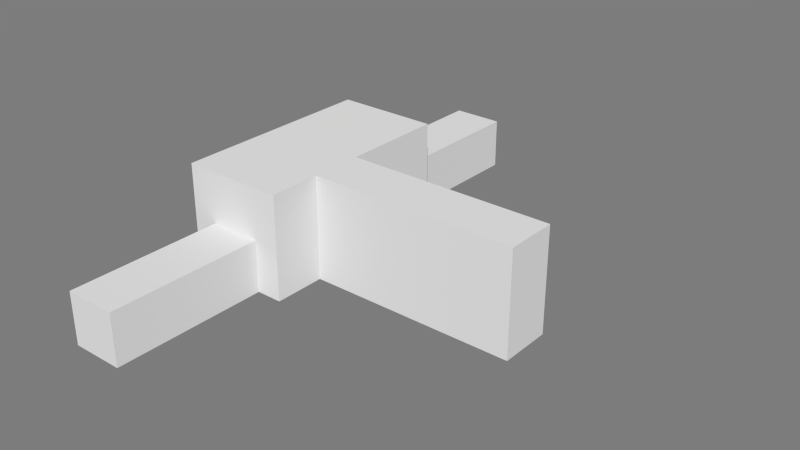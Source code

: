 # Source: PuzzleRoute.blend  (saved by Blender 2.66.1; exported with 4.5.12 LTS)
import bpy
from mathutils import Matrix  # noqa: F401  (used for matrix-valued properties, if any)

bpy.ops.wm.read_factory_settings(use_empty=True)
scene = bpy.context.scene
scene.name = 'Scene'

# ---- collections
col_collection_10 = bpy.data.collections.new('Collection 10'); scene.collection.children.link(col_collection_10)

# ---- materials (node trees are filled in below, after node groups)
mat_room = bpy.data.materials.new('Room')
mat_room.alpha_threshold = 0.0
mat_room.use_transparent_shadow = False
mat_room.diffuse_color = (0.7874, 0.7874, 0.7874, 1.0)
mat_room.roughness = 0.5
mat_room.specular_intensity = 0.0
mat_room.line_color = (0.0, 0.0, 0.0, 1.0)
mat_pressureplate = bpy.data.materials.new('PressurePlate')
mat_pressureplate.alpha_threshold = 0.0
mat_pressureplate.use_transparent_shadow = False
mat_pressureplate.diffuse_color = (0.0, 0.0, 0.0, 1.0)
mat_pressureplate.specular_color = (0.0, 0.0, 0.0)
mat_pressureplate.roughness = 0.5
mat_pressureplate.line_color = (0.0, 0.0, 0.0, 1.0)
mat_pressureplate_001 = bpy.data.materials.new('PressurePlate.001')
mat_pressureplate_001.alpha_threshold = 0.0
mat_pressureplate_001.use_transparent_shadow = False
mat_pressureplate_001.diffuse_color = (0.0, 0.0, 0.0, 1.0)
mat_pressureplate_001.specular_color = (0.0, 0.0, 0.0)
mat_pressureplate_001.roughness = 0.5
mat_pressureplate_001.line_color = (0.0, 0.0, 0.0, 1.0)

# ---- material node trees

# ---- world
world_world = bpy.data.worlds.new('World'); scene.world = world_world
world_world.color = (0.2016, 0.2016, 0.2016)
world_world.use_sun_shadow = False
world_world.sun_shadow_jitter_overblur = 0.0
world_world.cycles.sampling_method = 'MANUAL'
world_world.cycles.sample_map_resolution = 256

# ---- meshes
me_room = bpy.data.meshes.new('Room')
me_room.from_pydata([(-1.0, -1.0, 0.0), (1.0, -1.0, 0.0), (-1.0, 1.0, 0.0), (1.0, 1.0, 0.0), (-1.0, -1.0, 2.0), (1.0, -1.0, 2.0), (-1.0, 1.0, 2.0), (1.0, 1.0, 2.0), (1.0, -0.125, 0.0), (1.0, -0.375, 0.0), (1.0, -0.125, 0.9), (1.0, -0.375, 0.9), (0.25, 1.0, 0.0), (-0.25, 1.0, 0.0), (0.25, 1.0, 0.9), (-0.25, 1.0, 0.9), (-0.25, -1.0, 0.0), (0.25, -1.0, 0.0), (-0.25, -1.0, 0.9), (0.25, -1.0, 0.9)], [], [(0, 16, 17, 1, 8, 9, 3, 12, 13, 2), (4, 6, 7, 5), (2, 6, 4, 0), (1, 5, 11, 9), (7, 10, 11, 5), (7, 3, 8, 10), (13, 15, 6, 2), (7, 6, 15, 14), (7, 14, 12, 3), (17, 19, 5, 1), (4, 5, 19, 18), (4, 18, 16, 0)])
me_room.materials.append(mat_room)
me_room.use_remesh_preserve_volume = False
me_room.use_remesh_preserve_attributes = False
me_room.use_mirror_vertex_groups = False
me_room.update()
me_pressureplate2 = bpy.data.meshes.new('PressurePlate2')
me_pressureplate2.from_pydata([(1.0, -1.0, 0.0), (-1.0, -1.0, 0.0), (1.0, 1.0, 0.0), (-1.0, 1.0, 0.0)], [], [(1, 0, 2, 3)])
me_pressureplate2.materials.append(mat_pressureplate)
me_pressureplate2.use_remesh_preserve_volume = False
me_pressureplate2.use_remesh_preserve_attributes = False
me_pressureplate2.use_mirror_vertex_groups = False
me_pressureplate2.update()
me_pressureplate1 = bpy.data.meshes.new('PressurePlate1')
me_pressureplate1.from_pydata([(1.0, -1.0, 0.0), (-1.0, -1.0, 0.0), (1.0, 1.0, 0.0), (-1.0, 1.0, 0.0)], [], [(1, 0, 2, 3)])
me_pressureplate1.materials.append(mat_pressureplate_001)
me_pressureplate1.use_remesh_preserve_volume = False
me_pressureplate1.use_remesh_preserve_attributes = False
me_pressureplate1.use_mirror_vertex_groups = False
me_pressureplate1.update()
me_corridor1 = bpy.data.meshes.new('Corridor1')
me_corridor1.from_pydata([(-1.0, -1.0, 0.0), (1.0, -1.0, 0.0), (-1.0, 1.0, 0.0), (1.0, 1.0, 0.0), (-1.0, -1.0, 1.0), (1.0, -1.0, 1.0), (-1.0, 1.0, 1.0), (1.0, 1.0, 1.0), (1.0, -0.5, 0.0), (1.0, 0.5, 0.0), (1.0, -0.5, 0.9), (1.0, 0.5, 0.9)], [], [(0, 1, 8, 9, 3, 2), (4, 6, 7, 5), (3, 7, 6, 2), (0, 4, 5, 1), (2, 6, 4, 0), (9, 11, 7, 3), (5, 7, 11, 10), (5, 10, 8, 1)])
me_corridor1.materials.append(mat_room)
me_corridor1.use_remesh_preserve_volume = False
me_corridor1.use_remesh_preserve_attributes = False
me_corridor1.use_mirror_vertex_groups = False
me_corridor1.update()
me_corridor2 = bpy.data.meshes.new('Corridor2')
me_corridor2.from_pydata([(-1.0, -1.0, 0.0), (1.0, -1.0, 0.0), (-1.0, 1.0, 0.0), (1.0, 1.0, 0.0), (-1.0, -1.0, 1.0), (1.0, -1.0, 1.0), (-1.0, 1.0, 1.0), (1.0, 1.0, 1.0), (1.0, -0.5, 0.0), (1.0, 0.5, 0.0), (1.0, -0.5, 0.9), (1.0, 0.5, 0.9)], [], [(0, 1, 8, 9, 3, 2), (4, 6, 7, 5), (3, 7, 6, 2), (0, 4, 5, 1), (2, 6, 4, 0), (9, 11, 7, 3), (5, 7, 11, 10), (5, 10, 8, 1)])
me_corridor2.materials.append(mat_room)
me_corridor2.use_remesh_preserve_volume = False
me_corridor2.use_remesh_preserve_attributes = False
me_corridor2.use_mirror_vertex_groups = False
me_corridor2.update()
me_tallcorridor2 = bpy.data.meshes.new('TallCorridor2')
me_tallcorridor2.from_pydata([(-1.0, -1.0, 0.0), (1.0, -1.0, 0.0), (-1.0, 1.0, 0.0), (1.0, 1.0, 0.0), (-1.0, -1.0, 2.0), (1.0, -1.0, 2.0), (-1.0, 1.0, 2.0), (1.0, 1.0, 2.0), (1.0, -0.5, 0.0), (1.0, 0.5, 0.0), (1.0, -0.5, 0.9), (1.0, 0.5, 0.9)], [(9, 8)], [(2, 0, 1, 3), (4, 6, 7, 5), (3, 7, 6, 2), (0, 4, 5, 1), (9, 11, 7, 3), (5, 7, 11, 10), (5, 10, 8, 1), (0, 2, 6, 4)])
me_tallcorridor2.materials.append(mat_room)
me_tallcorridor2.use_remesh_preserve_volume = False
me_tallcorridor2.use_remesh_preserve_attributes = False
me_tallcorridor2.use_mirror_vertex_groups = False
me_tallcorridor2.update()
me_tallcorridor1 = bpy.data.meshes.new('TallCorridor1')
me_tallcorridor1.from_pydata([(-1.0, -1.0, 0.0), (1.0, -1.0, 0.0), (-1.0, 1.0, 0.0), (1.0, 1.0, 0.0), (-1.0, -1.0, 2.0), (1.0, -1.0, 2.0), (-1.0, 1.0, 2.0), (1.0, 1.0, 2.0), (1.0, -0.5, 0.0), (1.0, 0.5, 0.0), (1.0, -0.5, 0.9), (1.0, 0.5, 0.9), (-1.0, 0.5, 0.0), (-1.0, -0.5, 0.0), (-1.0, 0.5, 0.9), (-1.0, -0.5, 0.9)], [], [(0, 1, 8, 9, 3, 2, 12, 13), (4, 6, 7, 5), (3, 7, 6, 2), (0, 4, 5, 1), (9, 11, 7, 3), (5, 7, 11, 10), (5, 10, 8, 1), (13, 15, 4, 0), (6, 4, 15, 14), (6, 14, 12, 2)])
me_tallcorridor1.materials.append(mat_room)
me_tallcorridor1.use_remesh_preserve_volume = False
me_tallcorridor1.use_remesh_preserve_attributes = False
me_tallcorridor1.use_mirror_vertex_groups = False
me_tallcorridor1.update()

# ---- objects
ob_room = bpy.data.objects.new('Room', me_room)
ob_pressureplate2 = bpy.data.objects.new('PressurePlate2', me_pressureplate2)
ob_pressureplate1 = bpy.data.objects.new('PressurePlate1', me_pressureplate1)
ob_corridor1 = bpy.data.objects.new('Corridor1', me_corridor1)
ob_corridor2 = bpy.data.objects.new('Corridor2', me_corridor2)
ob_tallcorridor2 = bpy.data.objects.new('TallCorridor2', me_tallcorridor2)
ob_tallcorridor1 = bpy.data.objects.new('TallCorridor1', me_tallcorridor1)

# ---- transforms, parenting, visibility, modifiers, constraints
ob_room.location = (0.0, 0.0, 0.0)
ob_room.scale = (1.0, 2.0, 1.0)
ob_room.lineart.crease_threshold = 0.0
ob_pressureplate2.parent = ob_room
ob_pressureplate2.matrix_parent_inverse = Matrix(((1.0, 0.0, 0.0, 0.0), (0.0, 0.5, 0.0, 0.0), (0.0, 0.0, 1.0, 0.0), (0.0, 0.0, 0.0, 1.0)))
ob_pressureplate2.location = (-0.5, -0.5, 0.001)
ob_pressureplate2.scale = (0.16, 0.16, 0.16)
ob_pressureplate2.lineart.crease_threshold = 0.0
ob_pressureplate1.parent = ob_room
ob_pressureplate1.matrix_parent_inverse = Matrix(((1.0, 0.0, 0.0, 0.0), (0.0, 0.5, 0.0, 0.0), (0.0, 0.0, 1.0, 0.0), (0.0, 0.0, 0.0, 1.0)))
ob_pressureplate1.location = (-0.5, 0.5, 0.001)
ob_pressureplate1.scale = (0.16, 0.16, 0.16)
ob_pressureplate1.lineart.crease_threshold = 0.0
ob_corridor1.location = (0.0, 3.5, 0.0)
ob_corridor1.rotation_euler = (0.0, 0.0, -1.571)
ob_corridor1.scale = (1.5, 0.5, 1.0)
ob_corridor1.lineart.crease_threshold = 0.0
ob_corridor2.location = (0.0, -3.5, 0.0)
ob_corridor2.rotation_euler = (0.0, 0.0, 1.571)
ob_corridor2.scale = (1.5, 0.5, 1.0)
ob_corridor2.lineart.crease_threshold = 0.0
ob_tallcorridor2.location = (4.0, -0.5, 0.0)
ob_tallcorridor2.rotation_euler = (0.0, 0.0, 3.142)
ob_tallcorridor2.scale = (1.0, 0.5, 1.0)
ob_tallcorridor2.lineart.crease_threshold = 0.0
ob_tallcorridor1.location = (2.0, -0.5, 0.0)
ob_tallcorridor1.rotation_euler = (0.0, 0.0, 3.142)
ob_tallcorridor1.scale = (1.0, 0.5, 1.0)
ob_tallcorridor1.lineart.crease_threshold = 0.0

# ---- collection membership
col_collection_10.objects.link(ob_room)
col_collection_10.objects.link(ob_pressureplate2)
col_collection_10.objects.link(ob_pressureplate1)
col_collection_10.objects.link(ob_corridor1)
col_collection_10.objects.link(ob_corridor2)
col_collection_10.objects.link(ob_tallcorridor2)
col_collection_10.objects.link(ob_tallcorridor1)

# ---- scene / render settings (as saved in the file)
scene.frame_start = 1; scene.frame_end = 250; scene.frame_set(1)
scene.render.engine = 'BLENDER_EEVEE_NEXT'
scene.render.image_settings.color_mode = 'RGB'
scene.render.image_settings.compression = 90
scene.render.resolution_percentage = 50
scene.render.dither_intensity = 0.0
scene.render.bake_margin = 2
scene.cycles.use_denoising = False
scene.cycles.samples = 10
scene.cycles.sampling_pattern = 'TABULATED_SOBOL'
scene.cycles.light_sampling_threshold = 0.0
scene.cycles.use_adaptive_sampling = False
scene.cycles.use_light_tree = False
scene.cycles.blur_glossy = 0.0
scene.cycles.volume_bounces = 1
scene.cycles.pixel_filter_type = 'GAUSSIAN'
scene.cycles.sample_clamp_indirect = 0.0
scene.view_settings.view_transform = 'Standard'
bpy.context.view_layer.update()

# ---- added for rendering (the .blend has no active camera and no usable light): camera, sun
cam_auto = bpy.data.cameras.new('AutoCamera')
cam_auto.lens = 50.0
cam_auto.sensor_width = 36.0
cam_auto.clip_end = 1000.0
ob_auto_camera = bpy.data.objects.new('AutoCamera', cam_auto)
scene.collection.objects.link(ob_auto_camera)
ob_auto_camera.location = (12.9474, -13.1369, 9.75793)
ob_auto_camera.rotation_euler = (1.09748, -7.21219e-08, 0.694738)
scene.camera = ob_auto_camera
light_auto_sun = bpy.data.lights.new('AutoSun', 'SUN')
light_auto_sun.energy = 3.0
light_auto_sun.angle = 0.0523599
ob_auto_sun = bpy.data.objects.new('AutoSun', light_auto_sun)
scene.collection.objects.link(ob_auto_sun)
ob_auto_sun.rotation_euler = (0.872665, 0.174533, 0.523599)
bpy.context.view_layer.update()
